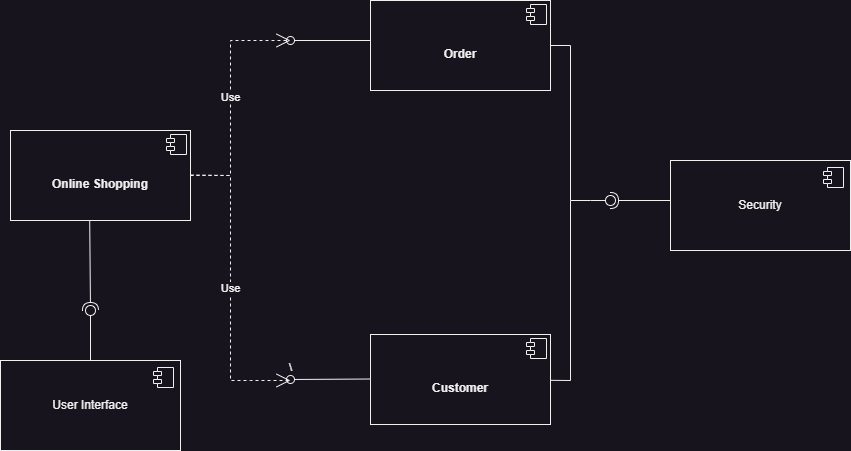

The diagram above was exported from draw.io. Its source (the exported page's mxGraphModel, read from the mxfile embedded in the PNG):
<mxGraphModel dx="780" dy="504" grid="1" gridSize="10" guides="1" tooltips="1" connect="1" arrows="1" fold="1" page="1" pageScale="1" pageWidth="1169" pageHeight="827" math="0" shadow="0">
  <root>
    <mxCell id="0" />
    <mxCell id="1" parent="0" />
    <mxCell id="RLklc7m0wyIaZh5L9ySd-1" value="&lt;p style=&quot;margin:0px;margin-top:6px;text-align:center;&quot;&gt;&lt;b&gt;&lt;br&gt;&lt;/b&gt;&lt;/p&gt;&lt;p style=&quot;margin:0px;margin-top:6px;text-align:center;&quot;&gt;&lt;b&gt;&lt;br&gt;&lt;/b&gt;&lt;/p&gt;&lt;p style=&quot;margin:0px;margin-top:6px;text-align:center;&quot;&gt;&lt;b&gt;Customer&lt;/b&gt;&lt;/p&gt;" style="align=left;overflow=fill;html=1;dropTarget=0;whiteSpace=wrap;" parent="1" vertex="1">
      <mxGeometry x="480" y="414" width="180" height="90" as="geometry" />
    </mxCell>
    <mxCell id="RLklc7m0wyIaZh5L9ySd-2" value="" style="shape=component;jettyWidth=8;jettyHeight=4;" parent="RLklc7m0wyIaZh5L9ySd-1" vertex="1">
      <mxGeometry x="1" width="20" height="20" relative="1" as="geometry">
        <mxPoint x="-24" y="4" as="offset" />
      </mxGeometry>
    </mxCell>
    <mxCell id="RLklc7m0wyIaZh5L9ySd-3" value="&lt;p style=&quot;margin:0px;margin-top:6px;text-align:center;&quot;&gt;&lt;b&gt;&lt;br&gt;&lt;/b&gt;&lt;/p&gt;&lt;p style=&quot;margin:0px;margin-top:6px;text-align:center;&quot;&gt;&lt;b&gt;&lt;br&gt;&lt;/b&gt;&lt;/p&gt;&lt;p style=&quot;margin:0px;margin-top:6px;text-align:center;&quot;&gt;&lt;b&gt;Order&lt;/b&gt;&lt;/p&gt;" style="align=left;overflow=fill;html=1;dropTarget=0;whiteSpace=wrap;" parent="1" vertex="1">
      <mxGeometry x="480" y="80" width="180" height="90" as="geometry" />
    </mxCell>
    <mxCell id="RLklc7m0wyIaZh5L9ySd-4" value="" style="shape=component;jettyWidth=8;jettyHeight=4;" parent="RLklc7m0wyIaZh5L9ySd-3" vertex="1">
      <mxGeometry x="1" width="20" height="20" relative="1" as="geometry">
        <mxPoint x="-24" y="4" as="offset" />
      </mxGeometry>
    </mxCell>
    <mxCell id="RLklc7m0wyIaZh5L9ySd-5" value="&lt;p style=&quot;margin:0px;margin-top:6px;text-align:center;&quot;&gt;&lt;b&gt;&lt;br&gt;&lt;/b&gt;&lt;/p&gt;&lt;p style=&quot;margin:0px;margin-top:6px;text-align:center;&quot;&gt;&lt;b style=&quot;background-color: initial;&quot;&gt;&lt;br&gt;&lt;/b&gt;&lt;/p&gt;&lt;p style=&quot;margin:0px;margin-top:6px;text-align:center;&quot;&gt;&lt;b style=&quot;background-color: initial;&quot;&gt;Online Shopping&lt;/b&gt;&lt;br&gt;&lt;/p&gt;" style="align=left;overflow=fill;html=1;dropTarget=0;whiteSpace=wrap;" parent="1" vertex="1">
      <mxGeometry x="120" y="210" width="180" height="90" as="geometry" />
    </mxCell>
    <mxCell id="RLklc7m0wyIaZh5L9ySd-6" value="" style="shape=component;jettyWidth=8;jettyHeight=4;" parent="RLklc7m0wyIaZh5L9ySd-5" vertex="1">
      <mxGeometry x="1" width="20" height="20" relative="1" as="geometry">
        <mxPoint x="-24" y="4" as="offset" />
      </mxGeometry>
    </mxCell>
    <mxCell id="RLklc7m0wyIaZh5L9ySd-7" value="Use" style="endArrow=open;endSize=12;dashed=1;html=1;rounded=0;" parent="1" edge="1">
      <mxGeometry width="160" relative="1" as="geometry">
        <mxPoint x="300" y="254.5" as="sourcePoint" />
        <mxPoint x="400" y="120" as="targetPoint" />
        <Array as="points">
          <mxPoint x="340" y="255" />
          <mxPoint x="340" y="120" />
        </Array>
      </mxGeometry>
    </mxCell>
    <mxCell id="RLklc7m0wyIaZh5L9ySd-8" value="\" style="html=1;verticalAlign=bottom;labelBackgroundColor=none;startArrow=oval;startFill=0;startSize=8;endArrow=none;rounded=0;" parent="1" edge="1">
      <mxGeometry x="-1" y="3" relative="1" as="geometry">
        <mxPoint x="400" y="459" as="sourcePoint" />
        <mxPoint x="480" y="458.5" as="targetPoint" />
      </mxGeometry>
    </mxCell>
    <mxCell id="RLklc7m0wyIaZh5L9ySd-9" value="" style="html=1;verticalAlign=bottom;labelBackgroundColor=none;startArrow=oval;startFill=0;startSize=8;endArrow=none;rounded=0;" parent="1" edge="1">
      <mxGeometry x="-1" y="3" relative="1" as="geometry">
        <mxPoint x="400" y="120" as="sourcePoint" />
        <mxPoint x="480" y="120" as="targetPoint" />
        <Array as="points" />
      </mxGeometry>
    </mxCell>
    <mxCell id="RLklc7m0wyIaZh5L9ySd-10" value="Use" style="endArrow=open;endSize=12;dashed=1;html=1;rounded=0;exitX=1;exitY=0.5;exitDx=0;exitDy=0;" parent="1" source="RLklc7m0wyIaZh5L9ySd-5" edge="1">
      <mxGeometry width="160" relative="1" as="geometry">
        <mxPoint x="450" y="310" as="sourcePoint" />
        <mxPoint x="400" y="460" as="targetPoint" />
        <Array as="points">
          <mxPoint x="340" y="255" />
          <mxPoint x="340" y="460" />
          <mxPoint x="360" y="460" />
        </Array>
      </mxGeometry>
    </mxCell>
    <mxCell id="RLklc7m0wyIaZh5L9ySd-11" value="" style="rounded=0;orthogonalLoop=1;jettySize=auto;html=1;endArrow=halfCircle;endFill=0;endSize=6;strokeWidth=1;sketch=0;exitX=0.44;exitY=0.998;exitDx=0;exitDy=0;exitPerimeter=0;" parent="1" source="RLklc7m0wyIaZh5L9ySd-5" edge="1">
      <mxGeometry relative="1" as="geometry">
        <mxPoint x="550" y="315" as="sourcePoint" />
        <mxPoint x="200" y="390" as="targetPoint" />
      </mxGeometry>
    </mxCell>
    <mxCell id="RLklc7m0wyIaZh5L9ySd-12" value="" style="rounded=0;orthogonalLoop=1;jettySize=auto;html=1;endArrow=oval;endFill=0;sketch=0;sourcePerimeterSpacing=0;targetPerimeterSpacing=0;endSize=10;" parent="1" edge="1">
      <mxGeometry relative="1" as="geometry">
        <mxPoint x="200" y="440" as="sourcePoint" />
        <mxPoint x="200" y="390" as="targetPoint" />
      </mxGeometry>
    </mxCell>
    <mxCell id="RLklc7m0wyIaZh5L9ySd-13" value="" style="ellipse;whiteSpace=wrap;html=1;align=center;aspect=fixed;fillColor=none;strokeColor=none;resizable=0;perimeter=centerPerimeter;rotatable=0;allowArrows=0;points=[];outlineConnect=1;" parent="1" vertex="1">
      <mxGeometry x="525" y="310" width="10" height="10" as="geometry" />
    </mxCell>
    <mxCell id="RLklc7m0wyIaZh5L9ySd-14" value="User Interface" style="html=1;dropTarget=0;whiteSpace=wrap;" parent="1" vertex="1">
      <mxGeometry x="110" y="440" width="180" height="90" as="geometry" />
    </mxCell>
    <mxCell id="RLklc7m0wyIaZh5L9ySd-15" value="" style="shape=module;jettyWidth=8;jettyHeight=4;" parent="RLklc7m0wyIaZh5L9ySd-14" vertex="1">
      <mxGeometry x="1" width="20" height="20" relative="1" as="geometry">
        <mxPoint x="-27" y="7" as="offset" />
      </mxGeometry>
    </mxCell>
    <mxCell id="RLklc7m0wyIaZh5L9ySd-16" value="Security" style="html=1;dropTarget=0;whiteSpace=wrap;" parent="1" vertex="1">
      <mxGeometry x="780" y="240" width="180" height="90" as="geometry" />
    </mxCell>
    <mxCell id="RLklc7m0wyIaZh5L9ySd-17" value="" style="shape=module;jettyWidth=8;jettyHeight=4;" parent="RLklc7m0wyIaZh5L9ySd-16" vertex="1">
      <mxGeometry x="1" width="20" height="20" relative="1" as="geometry">
        <mxPoint x="-27" y="7" as="offset" />
      </mxGeometry>
    </mxCell>
    <mxCell id="RLklc7m0wyIaZh5L9ySd-18" value="" style="rounded=0;orthogonalLoop=1;jettySize=auto;html=1;endArrow=halfCircle;endFill=0;endSize=6;strokeWidth=1;sketch=0;exitX=0;exitY=0.5;exitDx=0;exitDy=0;" parent="1" edge="1">
      <mxGeometry relative="1" as="geometry">
        <mxPoint x="780" y="280" as="sourcePoint" />
        <mxPoint x="720" y="280" as="targetPoint" />
      </mxGeometry>
    </mxCell>
    <mxCell id="RLklc7m0wyIaZh5L9ySd-19" value="" style="rounded=0;orthogonalLoop=1;jettySize=auto;html=1;endArrow=oval;endFill=0;sketch=0;sourcePerimeterSpacing=0;targetPerimeterSpacing=0;endSize=10;exitX=1;exitY=0.5;exitDx=0;exitDy=0;" parent="1" source="RLklc7m0wyIaZh5L9ySd-3" edge="1">
      <mxGeometry relative="1" as="geometry">
        <mxPoint x="720" y="280" as="sourcePoint" />
        <mxPoint x="720" y="280" as="targetPoint" />
        <Array as="points">
          <mxPoint x="680" y="125" />
          <mxPoint x="680" y="280" />
          <mxPoint x="700" y="280" />
        </Array>
      </mxGeometry>
    </mxCell>
    <mxCell id="RLklc7m0wyIaZh5L9ySd-20" value="" style="ellipse;whiteSpace=wrap;html=1;align=center;aspect=fixed;fillColor=none;strokeColor=none;resizable=0;perimeter=centerPerimeter;rotatable=0;allowArrows=0;points=[];outlineConnect=1;" parent="1" vertex="1">
      <mxGeometry x="525" y="310" width="10" height="10" as="geometry" />
    </mxCell>
    <mxCell id="RLklc7m0wyIaZh5L9ySd-21" value="" style="endArrow=none;html=1;rounded=0;align=center;verticalAlign=top;endFill=0;labelBackgroundColor=none;" parent="1" source="RLklc7m0wyIaZh5L9ySd-1" edge="1">
      <mxGeometry relative="1" as="geometry">
        <mxPoint x="680" y="470" as="sourcePoint" />
        <mxPoint x="680" y="280" as="targetPoint" />
        <Array as="points">
          <mxPoint x="680" y="460" />
        </Array>
      </mxGeometry>
    </mxCell>
    <mxCell id="RLklc7m0wyIaZh5L9ySd-22" value="" style="resizable=0;html=1;align=left;verticalAlign=bottom;labelBackgroundColor=none;" parent="RLklc7m0wyIaZh5L9ySd-21" connectable="0" vertex="1">
      <mxGeometry x="-1" relative="1" as="geometry" />
    </mxCell>
    <mxCell id="RLklc7m0wyIaZh5L9ySd-23" value="" style="resizable=0;html=1;align=left;verticalAlign=top;labelBackgroundColor=none;" parent="RLklc7m0wyIaZh5L9ySd-21" connectable="0" vertex="1">
      <mxGeometry x="-1" relative="1" as="geometry" />
    </mxCell>
    <mxCell id="RLklc7m0wyIaZh5L9ySd-24" value="" style="resizable=0;html=1;align=right;verticalAlign=bottom;labelBackgroundColor=none;" parent="RLklc7m0wyIaZh5L9ySd-21" connectable="0" vertex="1">
      <mxGeometry x="1" relative="1" as="geometry" />
    </mxCell>
  </root>
</mxGraphModel>